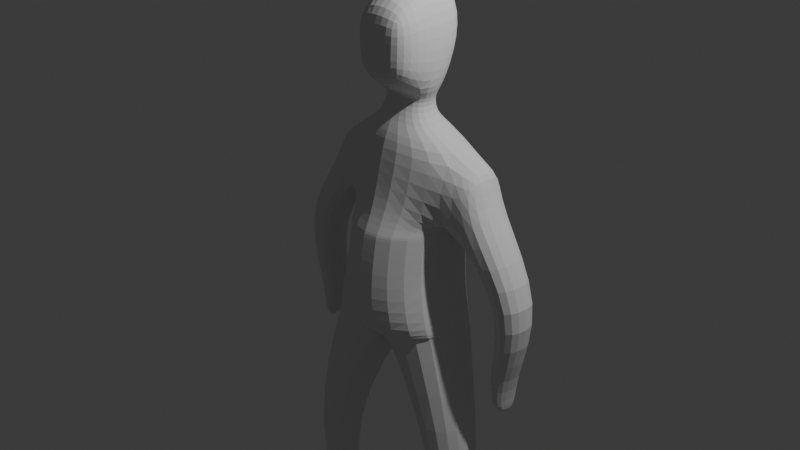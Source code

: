 # Source: persono.blend  (saved by Blender 4.1.24; exported with 4.5.12 LTS)
import bpy
from mathutils import Matrix  # noqa: F401  (used for matrix-valued properties, if any)

bpy.ops.wm.read_factory_settings(use_empty=True)
scene = bpy.context.scene
scene.name = 'Scene'

# ---- collections
col_collection = bpy.data.collections.new('Collection'); scene.collection.children.link(col_collection)

# ---- world
world_world = bpy.data.worlds.new('World'); scene.world = world_world
world_world.use_nodes = True; world_world.node_tree.nodes.clear()
_N = world_world.node_tree.nodes; _L = world_world.node_tree.links
n0 = _N.new('ShaderNodeOutputWorld'); n0.name = 'World Output'; n0.location = (300, 300)
n1 = _N.new('ShaderNodeBackground'); n1.name = 'Background'; n1.location = (10, 300)
n1.inputs[0].default_value = (0.05088, 0.05088, 0.05088, 1.0)
_L.new(n1.outputs[0], n0.inputs[0])
n0.is_active_output = True
world_world.color = (0.05088, 0.05088, 0.05088)
world_world.use_sun_shadow = False
world_world.sun_shadow_jitter_overblur = 0.0

# ---- cameras
cam_camera = bpy.data.cameras.new('Camera')
cam_camera.clip_end = 100.0
cam_camera.ortho_scale = 7.314

# ---- lights
light_light = bpy.data.lights.new('Light', 'POINT')
light_light.transmission_factor = 0.0
light_light.energy = 1000.0
light_light.shadow_soft_size = 0.1
light_light.shadow_maximum_resolution = 0.006
light_light.use_absolute_resolution = True

# ---- meshes
me_cube_001 = bpy.data.meshes.new('Cube.001')
me_cube_001.from_pydata([(0.0, -0.6068, 0.0), (0.0, -0.329, 0.9659), (0.0, 0.6874, 0.0), (0.0, 0.6042, 1.031), (0.5921, -0.2013, 0.0), (0.7987, 0.01403, 0.8105), (0.5921, 0.6145, 0.0), (0.7987, 0.5045, 0.8105), (0.0, -0.6068, 0.0), (0.0, 0.6874, 0.0), (0.5921, -0.2013, 0.0), (0.5921, 0.6145, 0.0), (0.0, -0.6812, -1.047), (0.0, 0.6527, -1.192), (0.7865, -0.314, -1.03), (0.7865, 0.4937, -1.03), (0.0, -0.3825, -1.171), (0.0, 0.6527, -1.192), (0.7865, -0.314, -1.03), (0.7865, 0.4937, -1.03), (0.0, -0.4101, -1.171), (0.0, 0.6527, -1.192), (0.7865, -0.314, -1.03), (0.7865, 0.4937, -1.03), (0.9282, -0.4044, -2.962), (0.9282, 0.1998, -2.962), (1.3, -0.2915, -2.956), (1.3, 0.08685, -2.956), (0.6343, 0.196, -4.63), (0.6006, -0.1567, -4.63), (0.8754, 0.1227, -4.626), (0.9315, -0.134, -4.626), (0.0, -0.4575, 0.3946), (0.0, 0.6907, 0.2571), (0.6218, 0.525, 0.1649), (0.6218, -0.06244, 0.1649), (0.9467, 0.525, 0.7008), (0.9467, 0.03461, 0.7008), (1.045, 0.525, 0.3759), (1.045, -0.06244, 0.3759), (1.112, 0.3986, -1.444), (1.112, 0.06395, -1.444), (1.382, 0.3986, -1.446), (1.382, 0.06395, -1.446), (1.288, 0.3986, -1.802), (1.288, 0.06395, -1.802), (1.395, 0.3986, -1.804), (1.395, 0.06395, -1.804), (1.691, -0.0009892, -0.4895), (1.691, 0.4636, -0.4895), (1.332, 0.4636, -0.5533), (1.332, -0.0009892, -0.5533), (0.6387, 0.196, -4.884), (0.605, -0.1567, -4.884), (0.8798, 0.1227, -4.88), (0.936, -0.134, -4.88), (0.5835, -0.8546, -4.749), (0.8754, -0.7778, -4.745), (0.5903, -0.8545, -4.884), (0.979, -0.771, -4.88), (0.8932, -0.1118, -4.534), (0.8501, 0.1057, -4.534), (0.645, 0.1681, -4.537), (0.6192, -0.1353, -4.537), (0.0, -0.1262, 1.101), (0.0, 0.4263, 1.101), (0.2972, 0.2665, 1.077), (0.2972, -0.0586, 1.077), (0.0, -0.06088, 1.353), (0.0, 0.4917, 1.45), (0.3579, 0.2981, 1.41), (0.3579, -0.01995, 1.41), (0.0, -0.7262, -0.5472), (0.5977, -0.2561, -0.5011), (0.5977, 0.5558, -0.5011), (0.0, 0.6705, -0.5795), (0.0, 0.71, 1.851), (0.3912, 0.5165, 1.81), (0.3912, -0.01995, 1.81), (0.0, -0.06088, 2.496), (0.0, 0.71, 2.496), (0.3212, 0.5165, 2.3), (0.3212, -0.01995, 2.3), (0.0, -0.3332, 1.848), (0.0, -0.3332, 1.484), (0.2668, -0.3089, 1.624), (0.0, -0.3332, 2.187), (0.2881, -0.3089, 1.833), (0.3143, -0.3089, 2.157), (0.2449, 0.02773, 1.312), (0.0, -0.01745, 1.339), (0.0, 0.4376, 1.339), (0.2449, 0.2927, 1.312)], [], [(73, 72, 12, 14), (33, 3, 7, 34), (7, 5, 37, 36), (35, 5, 1, 32), (2, 6, 11, 9), (5, 7, 66, 67), (6, 4, 10, 11), (4, 0, 8, 10), (15, 14, 18, 19), (75, 74, 15, 13), (74, 73, 14, 15), (18, 16, 20, 22), (14, 12, 16, 18), (13, 15, 19, 17), (22, 20, 24, 26), (17, 19, 23, 21), (19, 18, 22, 23), (16, 17, 21, 20), (61, 60, 31, 30), (21, 23, 27, 25), (23, 22, 26, 27), (20, 21, 25, 24), (29, 53, 58, 56), (63, 62, 28, 29), (60, 63, 29, 31), (62, 61, 30, 28), (4, 35, 32, 0), (6, 34, 35, 4), (2, 33, 34, 6), (38, 36, 37, 39), (34, 7, 36, 38), (49, 48, 43, 42), (5, 35, 39, 37), (40, 42, 46, 44), (50, 49, 42, 40), (51, 50, 40, 41), (48, 51, 41, 43), (45, 44, 46, 47), (41, 40, 44, 45), (43, 41, 45, 47), (42, 43, 47, 46), (39, 35, 51, 48), (35, 34, 50, 51), (34, 38, 49, 50), (38, 39, 48, 49), (52, 54, 55, 53), (28, 30, 54, 52), (30, 31, 55, 54), (29, 28, 52, 53), (57, 56, 58, 59), (31, 29, 56, 57), (55, 31, 57, 59), (53, 55, 59, 58), (25, 27, 61, 62), (26, 24, 63, 60), (24, 25, 62, 63), (27, 26, 60, 61), (90, 89, 71, 68), (1, 5, 67, 64), (7, 3, 65, 66), (71, 70, 77, 78), (92, 91, 69, 70), (89, 92, 70, 71), (11, 10, 73, 74), (9, 11, 74, 75), (10, 8, 72, 73), (78, 77, 81, 82), (78, 82, 88, 87), (70, 69, 76, 77), (81, 80, 79, 82), (71, 78, 87, 85), (77, 76, 80, 81), (84, 85, 87, 83), (83, 87, 88, 86), (82, 79, 86, 88), (68, 71, 85, 84), (67, 66, 92, 89), (66, 65, 91, 92), (64, 67, 89, 90)])
_uv = me_cube_001.uv_layers.new(name='UVMap')
_uv.uv.foreach_set('vector', [0.375, 0.75, 0.375, 1.0, 0.375, 1.0, 0.375, 0.75, 0.4341, 0.25, 0.625, 0.25, 0.625, 0.5, 0.4341, 0.5, 0.625, 0.5, 0.625, 0.75, 0.625, 0.75, 0.625, 0.5, 0.4341, 0.75, 0.625, 0.75, 0.6312, 0.9648, 0.4341, 1.0, 0.375, 0.25, 0.375, 0.5, 0.375, 0.5, 0.375, 0.25, 0.625, 0.75, 0.625, 0.5, 0.625, 0.5, 0.625, 0.75, 0.375, 0.5, 0.375, 0.75, 0.375, 0.75, 0.375, 0.5, 0.375, 0.75, 0.375, 1.0, 0.375, 1.0, 0.375, 0.75, 0.375, 0.5, 0.375, 0.75, 0.375, 0.75, 0.375, 0.5, 0.375, 0.25, 0.375, 0.5, 0.375, 0.5, 0.375, 0.25, 0.375, 0.5, 0.375, 0.75, 0.375, 0.75, 0.375, 0.5, 0.375, 0.75, 0.375, 1.0, 0.375, 1.0, 0.375, 0.75, 0.375, 0.75, 0.375, 1.0, 0.375, 1.0, 0.375, 0.75, 0.375, 0.25, 0.375, 0.5, 0.375, 0.5, 0.375, 0.25, 0.375, 0.75, 0.375, 1.0, 0.375, 1.0, 0.375, 0.75, 0.375, 0.25, 0.375, 0.5, 0.375, 0.5, 0.375, 0.25, 0.375, 0.5, 0.375, 0.75, 0.375, 0.75, 0.375, 0.5, 0.0, 0.0, 0.0, 0.0, 0.0, 0.0, 0.0, 0.0, 0.375, 0.5, 0.375, 0.75, 0.375, 0.75, 0.375, 0.5, 0.375, 0.25, 0.375, 0.5, 0.375, 0.5, 0.375, 0.25, 0.375, 0.5, 0.375, 0.75, 0.375, 0.75, 0.375, 0.5, 0.0, 0.0, 0.0, 0.0, 0.0, 0.0, 0.0, 0.0, 0.0, 0.0, 0.0, 0.0, 0.0, 0.0, 0.0, 0.0, 0.0, 0.0, 0.0, 0.0, 0.0, 0.0, 0.0, 0.0, 0.375, 0.75, 0.375, 1.0, 0.375, 1.0, 0.375, 0.75, 0.375, 0.25, 0.375, 0.5, 0.375, 0.5, 0.375, 0.25, 0.375, 0.75, 0.4341, 0.75, 0.4341, 1.0, 0.375, 1.0, 0.375, 0.5, 0.4341, 0.5, 0.4341, 0.75, 0.375, 0.75, 0.375, 0.25, 0.4341, 0.25, 0.4341, 0.5, 0.375, 0.5, 0.4341, 0.5, 0.625, 0.5, 0.625, 0.75, 0.4341, 0.75, 0.4341, 0.5, 0.625, 0.5, 0.625, 0.5, 0.4341, 0.5, 0.4341, 0.5, 0.4341, 0.75, 0.4341, 0.75, 0.4341, 0.5, 0.625, 0.75, 0.4341, 0.75, 0.4341, 0.75, 0.625, 0.75, 0.4341, 0.5, 0.4341, 0.5, 0.4341, 0.5, 0.4341, 0.5, 0.4341, 0.5, 0.4341, 0.5, 0.4341, 0.5, 0.4341, 0.5, 0.4341, 0.75, 0.4341, 0.5, 0.4341, 0.5, 0.4341, 0.75, 0.4341, 0.75, 0.4341, 0.75, 0.4341, 0.75, 0.4341, 0.75, 0.4341, 0.75, 0.4341, 0.5, 0.4341, 0.5, 0.4341, 0.75, 0.4341, 0.75, 0.4341, 0.5, 0.4341, 0.5, 0.4341, 0.75, 0.4341, 0.75, 0.4341, 0.75, 0.4341, 0.75, 0.4341, 0.75, 0.4341, 0.5, 0.4341, 0.75, 0.4341, 0.75, 0.4341, 0.5, 0.4341, 0.75, 0.4341, 0.75, 0.4341, 0.75, 0.4341, 0.75, 0.4341, 0.75, 0.4341, 0.5, 0.4341, 0.5, 0.4341, 0.75, 0.4341, 0.5, 0.4341, 0.5, 0.4341, 0.5, 0.4341, 0.5, 0.4341, 0.5, 0.4341, 0.75, 0.4341, 0.75, 0.4341, 0.5, 0.125, 0.5, 0.375, 0.5, 0.375, 0.75, 0.125, 0.75, 0.375, 0.25, 0.375, 0.5, 0.375, 0.5, 0.375, 0.25, 0.375, 0.5, 0.375, 0.75, 0.375, 0.75, 0.375, 0.5, 0.0, 0.0, 0.0, 0.0, 0.0, 0.0, 0.0, 0.0, 0.375, 0.75, 0.375, 1.0, 0.375, 1.0, 0.375, 0.75, 0.375, 0.75, 0.375, 1.0, 0.375, 1.0, 0.375, 0.75, 0.375, 0.75, 0.375, 0.75, 0.375, 0.75, 0.375, 0.75, 0.125, 0.75, 0.375, 0.75, 0.375, 0.75, 0.125, 0.75, 0.375, 0.25, 0.375, 0.5, 0.375, 0.5, 0.375, 0.25, 0.375, 0.75, 0.375, 1.0, 0.375, 1.0, 0.375, 0.75, 0.0, 0.0, 0.0, 0.0, 0.0, 0.0, 0.0, 0.0, 0.375, 0.5, 0.375, 0.75, 0.375, 0.75, 0.375, 0.5, 0.6312, 0.9648, 0.625, 0.75, 0.625, 0.75, 0.6312, 0.9648, 0.6312, 0.9648, 0.625, 0.75, 0.625, 0.75, 0.6312, 0.9648, 0.625, 0.5, 0.625, 0.25, 0.625, 0.25, 0.625, 0.5, 0.625, 0.75, 0.625, 0.5, 0.625, 0.5, 0.625, 0.75, 0.625, 0.5, 0.625, 0.25, 0.625, 0.25, 0.625, 0.5, 0.625, 0.75, 0.625, 0.5, 0.625, 0.5, 0.625, 0.75, 0.375, 0.5, 0.375, 0.75, 0.375, 0.75, 0.375, 0.5, 0.375, 0.25, 0.375, 0.5, 0.375, 0.5, 0.375, 0.25, 0.375, 0.75, 0.375, 1.0, 0.375, 1.0, 0.375, 0.75, 0.625, 0.75, 0.625, 0.5, 0.625, 0.5, 0.625, 0.75, 0.625, 0.75, 0.625, 0.75, 0.625, 0.75, 0.625, 0.75, 0.625, 0.5, 0.625, 0.25, 0.625, 0.25, 0.625, 0.5, 0.625, 0.5, 0.875, 0.5, 0.875, 0.6958, 0.625, 0.75, 0.625, 0.75, 0.625, 0.75, 0.625, 0.75, 0.625, 0.75, 0.625, 0.5, 0.625, 0.25, 0.625, 0.25, 0.625, 0.5, 0.6312, 0.9648, 0.625, 0.75, 0.625, 0.75, 0.6312, 0.9648, 0.6312, 0.9648, 0.625, 0.75, 0.625, 0.75, 0.6312, 0.9648, 0.625, 0.75, 0.875, 0.6958, 0.875, 0.6958, 0.625, 0.75, 0.6312, 0.9648, 0.625, 0.75, 0.625, 0.75, 0.6312, 0.9648, 0.625, 0.75, 0.625, 0.5, 0.625, 0.5, 0.625, 0.75, 0.625, 0.5, 0.625, 0.25, 0.625, 0.25, 0.625, 0.5, 0.6312, 0.9648, 0.625, 0.75, 0.625, 0.75, 0.6312, 0.9648])
me_cube_001.update()

# ---- objects
ob_light = bpy.data.objects.new('Light', light_light)
ob_camera = bpy.data.objects.new('Camera', cam_camera)
ob_cube = bpy.data.objects.new('Cube', me_cube_001)

# ---- transforms, parenting, visibility, modifiers, constraints
ob_light.location = (4.076, 1.005, 5.904)
ob_light.rotation_euler = (0.6503, 0.05522, 1.866)
ob_light.lock_rotations_4d = False
ob_light.empty_display_type = 'ARROWS'
ob_light.color = (0.0, 0.0, 0.0, 0.0)
ob_light.lineart.crease_threshold = 0.0
ob_camera.location = (7.359, -6.926, 4.958)
ob_camera.rotation_euler = (1.109, 0.0, 0.8149)
ob_camera.lock_rotations_4d = False
ob_camera.empty_display_type = 'ARROWS'
ob_camera.color = (0.0, 0.0, 0.0, 0.0)
ob_camera.display_type = 'WIRE'
ob_camera.lineart.crease_threshold = 0.0
ob_cube.location = (0.0, 0.0, 0.0)
_m = ob_cube.modifiers.new('Mirror', 'MIRROR')
_m.use_clip = True
_m = ob_cube.modifiers.new('Subdivision', 'SUBSURF')
_m.levels = 2

# ---- collection membership
col_collection.objects.link(ob_light)
col_collection.objects.link(ob_camera)
col_collection.objects.link(ob_cube)

# ---- scene / render settings (as saved in the file)
scene.camera = ob_camera
scene.frame_start = 1; scene.frame_end = 250; scene.frame_set(1)
scene.render.engine = 'BLENDER_EEVEE_NEXT'
scene.cycles.sampling_pattern = 'TABULATED_SOBOL'
scene.eevee.ray_tracing_options.trace_max_roughness = 0.0
bpy.context.view_layer.update()
